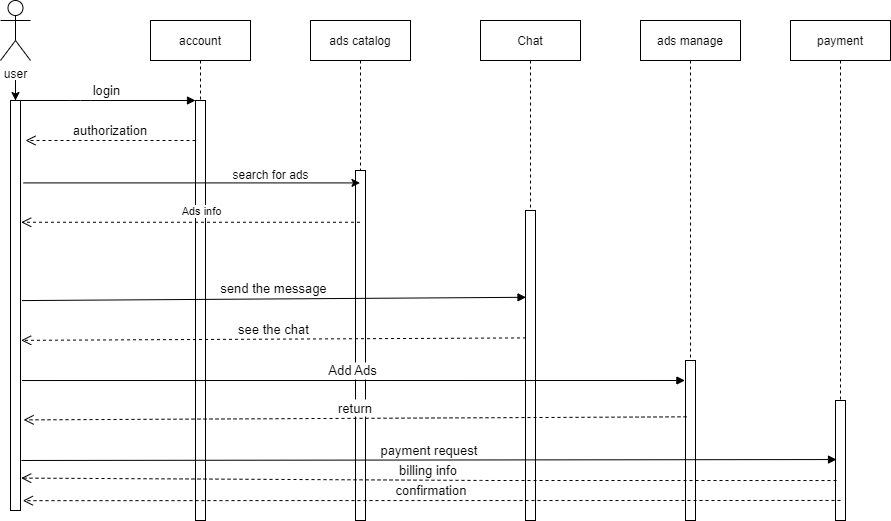

The diagram above was exported from draw.io. Its source (the exported page's mxGraphModel, read from the mxfile embedded in the PNG):
<mxGraphModel dx="515" dy="549" grid="1" gridSize="10" guides="1" tooltips="1" connect="1" arrows="1" fold="1" page="1" pageScale="1" pageWidth="850" pageHeight="1100" math="0" shadow="0">
  <root>
    <mxCell id="0" />
    <mxCell id="1" parent="0" />
    <mxCell id="3nuBFxr9cyL0pnOWT2aG-5" value="account" style="shape=umlLifeline;perimeter=lifelinePerimeter;container=1;collapsible=0;recursiveResize=0;rounded=0;shadow=0;strokeWidth=1;" parent="1" vertex="1">
      <mxGeometry x="300" y="80" width="100" height="500" as="geometry" />
    </mxCell>
    <mxCell id="3nuBFxr9cyL0pnOWT2aG-6" value="" style="points=[];perimeter=orthogonalPerimeter;rounded=0;shadow=0;strokeWidth=1;" parent="3nuBFxr9cyL0pnOWT2aG-5" vertex="1">
      <mxGeometry x="45" y="80" width="10" height="420" as="geometry" />
    </mxCell>
    <mxCell id="mF2yhcDZbTzsD64rvO1U-7" value="authorization" style="verticalAlign=bottom;endArrow=open;dashed=1;endSize=8;exitX=0;exitY=0.95;shadow=0;strokeWidth=1;fontSize=13;" parent="3nuBFxr9cyL0pnOWT2aG-5" edge="1">
      <mxGeometry relative="1" as="geometry">
        <mxPoint x="-125" y="120" as="targetPoint" />
        <mxPoint x="45" y="120" as="sourcePoint" />
      </mxGeometry>
    </mxCell>
    <mxCell id="3nuBFxr9cyL0pnOWT2aG-8" value="login" style="verticalAlign=bottom;endArrow=block;entryX=0;entryY=0;shadow=0;strokeWidth=1;fontSize=13;exitX=0.84;exitY=0;exitDx=0;exitDy=0;exitPerimeter=0;" parent="1" source="4jfztILIhWBnt8rQHj8t-1" target="3nuBFxr9cyL0pnOWT2aG-6" edge="1">
      <mxGeometry relative="1" as="geometry">
        <mxPoint x="175" y="160.0000000000016" as="sourcePoint" />
        <Array as="points">
          <mxPoint x="230" y="160" />
        </Array>
      </mxGeometry>
    </mxCell>
    <mxCell id="mF2yhcDZbTzsD64rvO1U-1" value="ads catalog" style="shape=umlLifeline;perimeter=lifelinePerimeter;container=1;collapsible=0;recursiveResize=0;rounded=0;shadow=0;strokeWidth=1;" parent="1" vertex="1">
      <mxGeometry x="460" y="80" width="100" height="500" as="geometry" />
    </mxCell>
    <mxCell id="mF2yhcDZbTzsD64rvO1U-2" value="" style="points=[];perimeter=orthogonalPerimeter;rounded=0;shadow=0;strokeWidth=1;" parent="mF2yhcDZbTzsD64rvO1U-1" vertex="1">
      <mxGeometry x="45" y="150" width="10" height="350" as="geometry" />
    </mxCell>
    <mxCell id="mF2yhcDZbTzsD64rvO1U-3" value="Chat" style="shape=umlLifeline;perimeter=lifelinePerimeter;container=1;collapsible=0;recursiveResize=0;rounded=0;shadow=0;strokeWidth=1;" parent="1" vertex="1">
      <mxGeometry x="630" y="80" width="100" height="500" as="geometry" />
    </mxCell>
    <mxCell id="mF2yhcDZbTzsD64rvO1U-4" value="" style="points=[];perimeter=orthogonalPerimeter;rounded=0;shadow=0;strokeWidth=1;" parent="mF2yhcDZbTzsD64rvO1U-3" vertex="1">
      <mxGeometry x="45" y="190" width="10" height="310" as="geometry" />
    </mxCell>
    <mxCell id="mF2yhcDZbTzsD64rvO1U-5" value="ads manage" style="shape=umlLifeline;perimeter=lifelinePerimeter;container=1;collapsible=0;recursiveResize=0;rounded=0;shadow=0;strokeWidth=1;" parent="1" vertex="1">
      <mxGeometry x="790" y="80" width="100" height="500" as="geometry" />
    </mxCell>
    <mxCell id="mF2yhcDZbTzsD64rvO1U-6" value="" style="points=[];perimeter=orthogonalPerimeter;rounded=0;shadow=0;strokeWidth=1;" parent="mF2yhcDZbTzsD64rvO1U-5" vertex="1">
      <mxGeometry x="45" y="340" width="10" height="160" as="geometry" />
    </mxCell>
    <mxCell id="mF2yhcDZbTzsD64rvO1U-14" value="send the message" style="verticalAlign=bottom;endArrow=block;shadow=0;strokeWidth=1;fontSize=13;exitX=1.149;exitY=0.488;exitDx=0;exitDy=0;exitPerimeter=0;entryX=0.052;entryY=0.28;entryDx=0;entryDy=0;entryPerimeter=0;" parent="1" source="4jfztILIhWBnt8rQHj8t-1" target="mF2yhcDZbTzsD64rvO1U-4" edge="1">
      <mxGeometry relative="1" as="geometry">
        <mxPoint x="520" y="360" as="sourcePoint" />
        <mxPoint x="670" y="360" as="targetPoint" />
      </mxGeometry>
    </mxCell>
    <mxCell id="mF2yhcDZbTzsD64rvO1U-15" value="see the chat" style="verticalAlign=bottom;endArrow=open;dashed=1;endSize=8;shadow=0;strokeWidth=1;fontSize=13;entryX=1.069;entryY=0.585;entryDx=0;entryDy=0;entryPerimeter=0;exitX=0.052;exitY=0.411;exitDx=0;exitDy=0;exitPerimeter=0;" parent="1" source="mF2yhcDZbTzsD64rvO1U-4" edge="1" target="4jfztILIhWBnt8rQHj8t-1">
      <mxGeometry relative="1" as="geometry">
        <mxPoint x="360" y="400" as="targetPoint" />
        <mxPoint x="670" y="400" as="sourcePoint" />
      </mxGeometry>
    </mxCell>
    <mxCell id="mF2yhcDZbTzsD64rvO1U-16" value="Add Ads" style="verticalAlign=bottom;endArrow=block;shadow=0;strokeWidth=1;fontSize=13;exitX=1.149;exitY=0.683;exitDx=0;exitDy=0;exitPerimeter=0;entryX=-0.06;entryY=0.125;entryDx=0;entryDy=0;entryPerimeter=0;" parent="1" source="4jfztILIhWBnt8rQHj8t-1" target="mF2yhcDZbTzsD64rvO1U-6" edge="1">
      <mxGeometry relative="1" as="geometry">
        <mxPoint x="510" y="440" as="sourcePoint" />
        <mxPoint x="830" y="440" as="targetPoint" />
      </mxGeometry>
    </mxCell>
    <mxCell id="mF2yhcDZbTzsD64rvO1U-17" value="return" style="verticalAlign=bottom;endArrow=open;dashed=1;endSize=8;shadow=0;strokeWidth=1;fontSize=13;entryX=1.31;entryY=0.779;entryDx=0;entryDy=0;entryPerimeter=0;exitX=0.101;exitY=0.352;exitDx=0;exitDy=0;exitPerimeter=0;" parent="1" source="mF2yhcDZbTzsD64rvO1U-6" edge="1" target="4jfztILIhWBnt8rQHj8t-1">
      <mxGeometry relative="1" as="geometry">
        <mxPoint x="360" y="480" as="targetPoint" />
        <mxPoint x="830" y="479" as="sourcePoint" />
      </mxGeometry>
    </mxCell>
    <mxCell id="4jfztILIhWBnt8rQHj8t-1" value="" style="points=[];perimeter=orthogonalPerimeter;rounded=0;shadow=0;strokeWidth=1;" parent="1" vertex="1">
      <mxGeometry x="160" y="160" width="10" height="410" as="geometry" />
    </mxCell>
    <mxCell id="D9zP-bQScOw7ZQwl20Ef-1" value="" style="edgeStyle=orthogonalEdgeStyle;rounded=0;orthogonalLoop=1;jettySize=auto;html=1;" edge="1" parent="1" target="4jfztILIhWBnt8rQHj8t-1">
      <mxGeometry relative="1" as="geometry">
        <mxPoint x="165" y="140" as="sourcePoint" />
      </mxGeometry>
    </mxCell>
    <mxCell id="4jfztILIhWBnt8rQHj8t-2" value="user" style="shape=umlActor;verticalLabelPosition=bottom;verticalAlign=top;html=1;outlineConnect=0;" parent="1" vertex="1">
      <mxGeometry x="150" y="60" width="30" height="60" as="geometry" />
    </mxCell>
    <mxCell id="4jfztILIhWBnt8rQHj8t-4" value="" style="endArrow=none;dashed=1;html=1;rounded=0;" parent="1" edge="1">
      <mxGeometry width="50" height="50" relative="1" as="geometry">
        <mxPoint x="165" y="160" as="sourcePoint" />
        <mxPoint x="165" y="140" as="targetPoint" />
      </mxGeometry>
    </mxCell>
    <mxCell id="D9zP-bQScOw7ZQwl20Ef-6" value="" style="endArrow=classic;html=1;rounded=0;exitX=1.31;exitY=0.201;exitDx=0;exitDy=0;exitPerimeter=0;" edge="1" parent="1" source="4jfztILIhWBnt8rQHj8t-1" target="mF2yhcDZbTzsD64rvO1U-1">
      <mxGeometry width="50" height="50" relative="1" as="geometry">
        <mxPoint x="360" y="250" as="sourcePoint" />
        <mxPoint x="410" y="200" as="targetPoint" />
      </mxGeometry>
    </mxCell>
    <mxCell id="D9zP-bQScOw7ZQwl20Ef-3" value="search for ads" style="text;html=1;align=center;verticalAlign=middle;resizable=0;points=[];autosize=1;strokeColor=none;fillColor=none;" vertex="1" parent="1">
      <mxGeometry x="370" y="220" width="100" height="30" as="geometry" />
    </mxCell>
    <mxCell id="D9zP-bQScOw7ZQwl20Ef-10" value="Ads info" style="html=1;verticalAlign=bottom;endArrow=open;dashed=1;endSize=8;rounded=0;labelBackgroundColor=default;strokeColor=default;fontFamily=Helvetica;fontSize=11;fontColor=default;shape=connector;entryX=1.069;entryY=0.297;entryDx=0;entryDy=0;entryPerimeter=0;" edge="1" parent="1" source="mF2yhcDZbTzsD64rvO1U-1" target="4jfztILIhWBnt8rQHj8t-1">
      <mxGeometry x="-0.0585" y="-2" relative="1" as="geometry">
        <mxPoint x="250" y="300" as="sourcePoint" />
        <mxPoint x="170" y="300" as="targetPoint" />
        <mxPoint as="offset" />
      </mxGeometry>
    </mxCell>
    <mxCell id="D9zP-bQScOw7ZQwl20Ef-17" value="payment" style="shape=umlLifeline;perimeter=lifelinePerimeter;container=1;collapsible=0;recursiveResize=0;rounded=0;shadow=0;strokeWidth=1;" vertex="1" parent="1">
      <mxGeometry x="940" y="80" width="100" height="500" as="geometry" />
    </mxCell>
    <mxCell id="D9zP-bQScOw7ZQwl20Ef-18" value="" style="points=[];perimeter=orthogonalPerimeter;rounded=0;shadow=0;strokeWidth=1;" vertex="1" parent="D9zP-bQScOw7ZQwl20Ef-17">
      <mxGeometry x="45" y="380" width="10" height="120" as="geometry" />
    </mxCell>
    <mxCell id="D9zP-bQScOw7ZQwl20Ef-19" value="payment request" style="verticalAlign=bottom;endArrow=block;shadow=0;strokeWidth=1;fontSize=13;exitX=1;exitY=0.878;exitDx=0;exitDy=0;exitPerimeter=0;entryX=0.101;entryY=0.492;entryDx=0;entryDy=0;entryPerimeter=0;" edge="1" parent="1" target="D9zP-bQScOw7ZQwl20Ef-18">
      <mxGeometry relative="1" as="geometry">
        <mxPoint x="171" y="519.98" as="sourcePoint" />
        <mxPoint x="980" y="520" as="targetPoint" />
      </mxGeometry>
    </mxCell>
    <mxCell id="D9zP-bQScOw7ZQwl20Ef-20" value="billing info" style="verticalAlign=bottom;endArrow=open;dashed=1;endSize=8;shadow=0;strokeWidth=1;fontSize=13;entryX=1.069;entryY=0.921;entryDx=0;entryDy=0;entryPerimeter=0;exitX=0.101;exitY=0.667;exitDx=0;exitDy=0;exitPerimeter=0;" edge="1" parent="1" source="D9zP-bQScOw7ZQwl20Ef-18" target="4jfztILIhWBnt8rQHj8t-1">
      <mxGeometry relative="1" as="geometry">
        <mxPoint x="184.00000000000003" y="539.9999999999999" as="targetPoint" />
        <mxPoint x="980" y="540" as="sourcePoint" />
        <Array as="points">
          <mxPoint x="640" y="540" />
        </Array>
      </mxGeometry>
    </mxCell>
    <mxCell id="D9zP-bQScOw7ZQwl20Ef-21" value="confirmation" style="verticalAlign=bottom;endArrow=open;dashed=1;endSize=8;shadow=0;strokeWidth=1;fontSize=13;exitX=0.5;exitY=0.833;exitDx=0;exitDy=0;exitPerimeter=0;entryX=1.23;entryY=0.976;entryDx=0;entryDy=0;entryPerimeter=0;" edge="1" parent="1" source="D9zP-bQScOw7ZQwl20Ef-18" target="4jfztILIhWBnt8rQHj8t-1">
      <mxGeometry relative="1" as="geometry">
        <mxPoint x="180" y="560" as="targetPoint" />
        <mxPoint x="980" y="560" as="sourcePoint" />
        <Array as="points" />
      </mxGeometry>
    </mxCell>
  </root>
</mxGraphModel>